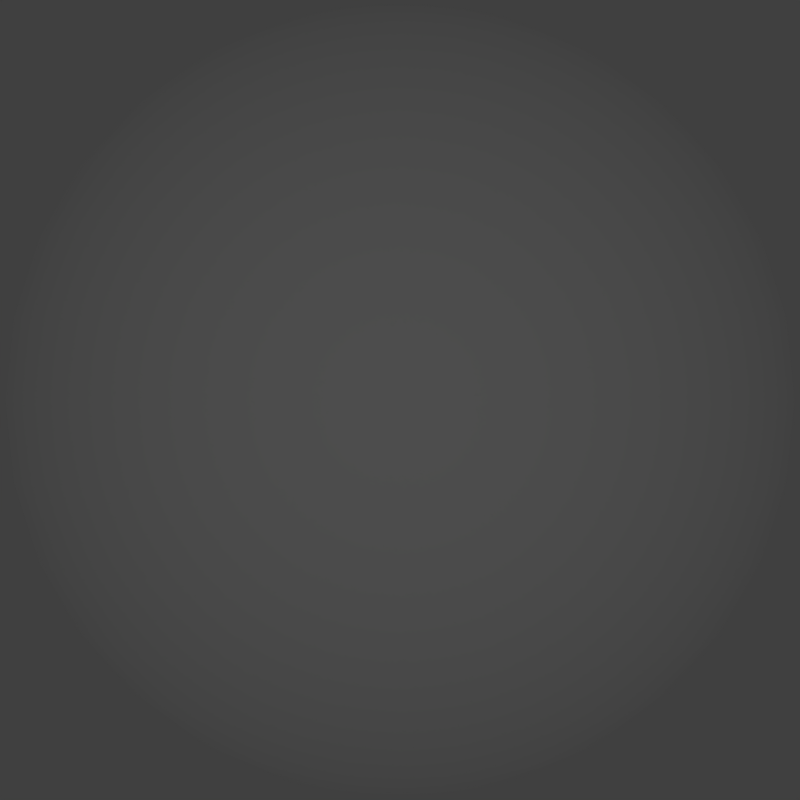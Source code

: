 # Source: SliderB.blend  (saved by Blender 2.70.0; exported with 4.5.12 LTS)
import bpy
from mathutils import Matrix  # noqa: F401  (used for matrix-valued properties, if any)

bpy.ops.wm.read_factory_settings(use_empty=True)
scene = bpy.context.scene
scene.name = 'Scene'

# ---- collections
col_collection_1 = bpy.data.collections.new('Collection 1'); scene.collection.children.link(col_collection_1)

# ---- materials (node trees are filled in below, after node groups)
mat_material = bpy.data.materials.new('Material')
mat_material.alpha_threshold = 0.0
mat_material.use_transparent_shadow = False
mat_material.preview_render_type = 'FLAT'
mat_material.diffuse_color = (1.0, 1.0, 1.0, 1.0)
mat_material.specular_color = (1.0, 0.9481, 0.7926)
mat_material.roughness = 0.5
mat_material.specular_intensity = 0.0

# ---- material node trees

# ---- world
world_world = bpy.data.worlds.new('World'); scene.world = world_world
world_world.color = (0.05088, 0.05088, 0.05088)
world_world.use_sun_shadow = False
world_world.sun_shadow_jitter_overblur = 0.0
world_world.cycles.sampling_method = 'MANUAL'
world_world.cycles.sample_map_resolution = 256

# ---- cameras
cam_camera = bpy.data.cameras.new('Camera')
cam_camera.clip_end = 100.0
cam_camera.lens = 52.81
cam_camera.sensor_width = 32.0
cam_camera.sensor_height = 18.0
cam_camera.ortho_scale = 10.0
cam_camera.dof.focus_distance = 0.0
cam_camera.dof.aperture_fstop = 128.0

# ---- lights
light_lamp_001 = bpy.data.lights.new('Lamp.001', 'POINT')
light_lamp_001.transmission_factor = 0.0
light_lamp_001.cutoff_distance = 30.0
light_lamp_001.use_shadow = False
light_lamp_001.energy = 100.0
light_lamp_001.shadow_buffer_clip_start = 1.001
light_lamp_001.shadow_soft_size = 0.1
light_lamp_001.shadow_maximum_resolution = 0.006
light_lamp_001.use_absolute_resolution = True
light_lamp_001.cycles.use_multiple_importance_sampling = False

# ---- meshes
me_sphere = bpy.data.meshes.new('Sphere')
me_sphere.from_pydata([(-0.1951, 0.0, 0.9808), (-0.3827, 0.0, 0.9239), (-0.5556, 0.0, 0.8315), (-0.7071, 0.0, 0.7071), (-0.8315, 0.0, 0.5556), (-0.9239, 0.0, 0.3827), (-0.9808, 0.0, 0.1951), (-1.0, 0.0, 7.55e-08), (-0.9808, 0.0, -0.1951), (-0.9239, 0.0, -0.3827), (-0.8315, 0.0, -0.5556), (-0.7071, 0.0, -0.7071), (-0.5556, 0.0, -0.8315), (-0.3827, 0.0, -0.9239), (-0.1951, 0.0, -0.9808), (-0.1913, 0.03806, 0.9808), (-0.3753, 0.07466, 0.9239), (-0.5449, 0.1084, 0.8315), (-0.6935, 0.1379, 0.7071), (-0.8155, 0.1622, 0.5556), (-0.9061, 0.1802, 0.3827), (-0.9619, 0.1913, 0.1951), (-0.9808, 0.1951, 1.192e-07), (-0.9619, 0.1913, -0.1951), (-0.9061, 0.1802, -0.3827), (-0.8155, 0.1622, -0.5556), (-0.6935, 0.1379, -0.7071), (-0.5449, 0.1084, -0.8315), (-0.3753, 0.07466, -0.9239), (-0.1913, 0.03806, -0.9808), (-0.1802, 0.07466, 0.9808), (-0.3536, 0.1464, 0.9239), (-0.5133, 0.2126, 0.8315), (-0.6533, 0.2706, 0.7071), (-0.7682, 0.3182, 0.5556), (-0.8536, 0.3536, 0.3827), (-0.9061, 0.3753, 0.1951), (-0.9239, 0.3827, 1.192e-07), (-0.9061, 0.3753, -0.1951), (-0.8536, 0.3536, -0.3827), (-0.7682, 0.3182, -0.5556), (-0.6533, 0.2706, -0.7071), (-0.5133, 0.2126, -0.8315), (-0.3536, 0.1464, -0.9239), (-0.1802, 0.07466, -0.9808), (-0.1622, 0.1084, 0.9808), (-0.3182, 0.2126, 0.9239), (-0.4619, 0.3087, 0.8315), (-0.5879, 0.3928, 0.7071), (-0.6913, 0.4619, 0.5556), (-0.7682, 0.5133, 0.3827), (-0.8155, 0.5449, 0.1951), (-0.8315, 0.5556, 1.192e-07), (-0.8155, 0.5449, -0.1951), (-0.7682, 0.5133, -0.3827), (-0.6913, 0.4619, -0.5556), (-0.5879, 0.3928, -0.7071), (-0.4619, 0.3087, -0.8315), (-0.3182, 0.2126, -0.9239), (-0.1622, 0.1084, -0.9808), (-0.1379, 0.1379, 0.9808), (-0.2706, 0.2706, 0.9239), (-0.3928, 0.3928, 0.8315), (-0.5, 0.5, 0.7071), (-0.5879, 0.5879, 0.5556), (-0.6533, 0.6533, 0.3827), (-0.6935, 0.6935, 0.1951), (-0.7071, 0.7071, 1.192e-07), (-0.6935, 0.6935, -0.1951), (-0.6533, 0.6533, -0.3827), (-0.5879, 0.5879, -0.5556), (-0.5, 0.5, -0.7071), (-0.3928, 0.3928, -0.8315), (-0.2706, 0.2706, -0.9239), (-0.1379, 0.1379, -0.9808), (-0.1084, 0.1622, 0.9808), (-0.2126, 0.3182, 0.9239), (-0.3087, 0.4619, 0.8315), (-0.3928, 0.5879, 0.7071), (-0.4619, 0.6913, 0.5556), (-0.5133, 0.7682, 0.3827), (-0.5449, 0.8155, 0.1951), (-0.5556, 0.8315, 1.192e-07), (-0.5449, 0.8155, -0.1951), (-0.5133, 0.7682, -0.3827), (-0.4619, 0.6913, -0.5556), (-0.3928, 0.5879, -0.7071), (-0.3087, 0.4619, -0.8315), (-0.2126, 0.3182, -0.9239), (-0.1084, 0.1622, -0.9808), (-0.07466, 0.1802, 0.9808), (-0.1464, 0.3536, 0.9239), (-0.2126, 0.5133, 0.8315), (-0.2706, 0.6533, 0.7071), (-0.3182, 0.7682, 0.5556), (-0.3536, 0.8536, 0.3827), (-0.3753, 0.9061, 0.1951), (-0.3827, 0.9239, 1.192e-07), (-0.3753, 0.9061, -0.1951), (-0.3536, 0.8536, -0.3827), (-0.3182, 0.7682, -0.5556), (-0.2706, 0.6533, -0.7071), (-0.2126, 0.5133, -0.8315), (-0.1464, 0.3536, -0.9239), (-0.07466, 0.1802, -0.9808), (-0.03806, 0.1913, 0.9808), (-0.07466, 0.3753, 0.9239), (-0.1084, 0.5449, 0.8315), (-0.1379, 0.6935, 0.7071), (-0.1622, 0.8155, 0.5556), (-0.1802, 0.9061, 0.3827), (-0.1913, 0.9619, 0.1951), (-0.1951, 0.9808, 1.192e-07), (-0.1913, 0.9619, -0.1951), (-0.1802, 0.9061, -0.3827), (-0.1622, 0.8155, -0.5556), (-0.1379, 0.6935, -0.7071), (-0.1084, 0.5449, -0.8315), (-0.07466, 0.3753, -0.9239), (-0.03806, 0.1913, -0.9808), (3.445e-07, 0.1951, 0.9808), (3.631e-07, 0.3827, 0.9239), (3.631e-07, 0.5556, 0.8315), (4.003e-07, 0.7071, 0.7071), (4.152e-07, 0.8315, 0.5556), (3.705e-07, 0.9239, 0.3827), (4.749e-07, 0.9808, 0.1951), (3.407e-07, 1.0, 1.192e-07), (4.749e-07, 0.9808, -0.1951), (3.407e-07, 0.9239, -0.3827), (4.152e-07, 0.8315, -0.5556), (4.003e-07, 0.7071, -0.7071), (3.929e-07, 0.5556, -0.8315), (3.556e-07, 0.3827, -0.9239), (3.147e-07, 0.1951, -0.9808), (0.03806, 0.1913, 0.9808), (0.07466, 0.3753, 0.9239), (0.1084, 0.5449, 0.8315), (0.138, 0.6935, 0.7071), (0.1622, 0.8155, 0.5556), (0.1802, 0.9061, 0.3827), (0.1913, 0.9619, 0.1951), (0.1951, 0.9808, 1.192e-07), (0.1913, 0.9619, -0.1951), (0.1802, 0.9061, -0.3827), (0.1622, 0.8155, -0.5556), (0.138, 0.6935, -0.7071), (0.1084, 0.5449, -0.8315), (0.07466, 0.3753, -0.9239), (0.03806, 0.1913, -0.9808), (0.07466, 0.1802, 0.9808), (0.1464, 0.3536, 0.9239), (0.2126, 0.5133, 0.8315), (0.2706, 0.6533, 0.7071), (0.3182, 0.7682, 0.5556), (0.3536, 0.8536, 0.3827), (0.3753, 0.9061, 0.1951), (0.3827, 0.9239, 1.192e-07), (0.3753, 0.9061, -0.1951), (0.3536, 0.8536, -0.3827), (0.3182, 0.7682, -0.5556), (0.2706, 0.6533, -0.7071), (0.2126, 0.5133, -0.8315), (0.1464, 0.3536, -0.9239), (0.07466, 0.1802, -0.9808), (0.1084, 0.1622, 0.9808), (0.2126, 0.3182, 0.9239), (0.3087, 0.4619, 0.8315), (0.3928, 0.5879, 0.7071), (0.4619, 0.6913, 0.5556), (0.5133, 0.7682, 0.3827), (0.5449, 0.8155, 0.1951), (0.5556, 0.8315, 1.192e-07), (0.5449, 0.8155, -0.1951), (0.5133, 0.7682, -0.3827), (0.4619, 0.6913, -0.5556), (0.3928, 0.5879, -0.7071), (0.3087, 0.4619, -0.8315), (0.2126, 0.3182, -0.9239), (0.1084, 0.1622, -0.9808), (0.138, 0.1379, 0.9808), (0.2706, 0.2706, 0.9239), (0.3928, 0.3928, 0.8315), (0.5, 0.5, 0.7071), (0.5879, 0.5879, 0.5556), (0.6533, 0.6533, 0.3827), (0.6935, 0.6935, 0.1951), (0.7071, 0.7071, 1.192e-07), (0.6935, 0.6935, -0.1951), (0.6533, 0.6533, -0.3827), (0.5879, 0.5879, -0.5556), (0.5, 0.5, -0.7071), (0.3928, 0.3928, -0.8315), (0.2706, 0.2706, -0.9239), (0.138, 0.1379, -0.9808), (0.1622, 0.1084, 0.9808), (0.3182, 0.2126, 0.9239), (0.4619, 0.3087, 0.8315), (0.5879, 0.3928, 0.7071), (0.6913, 0.4619, 0.5556), (0.7682, 0.5133, 0.3827), (0.8155, 0.5449, 0.1951), (0.8315, 0.5556, 1.192e-07), (0.8155, 0.5449, -0.1951), (0.7682, 0.5133, -0.3827), (0.6913, 0.4619, -0.5556), (0.5879, 0.3928, -0.7071), (0.4619, 0.3087, -0.8315), (0.3182, 0.2126, -0.9239), (0.1622, 0.1084, -0.9808), (0.1802, 0.07466, 0.9808), (0.3536, 0.1464, 0.9239), (0.5133, 0.2126, 0.8315), (0.6533, 0.2706, 0.7071), (0.7682, 0.3182, 0.5556), (0.8536, 0.3536, 0.3827), (0.9061, 0.3753, 0.1951), (0.9239, 0.3827, 1.192e-07), (0.9061, 0.3753, -0.1951), (0.8536, 0.3536, -0.3827), (0.7682, 0.3182, -0.5556), (0.6533, 0.2706, -0.7071), (0.5133, 0.2126, -0.8315), (0.3536, 0.1464, -0.9239), (0.1802, 0.07466, -0.9808), (0.1913, 0.03806, 0.9808), (0.3753, 0.07466, 0.9239), (0.5449, 0.1084, 0.8315), (0.6935, 0.1379, 0.7071), (0.8155, 0.1622, 0.5556), (0.9061, 0.1802, 0.3827), (0.9619, 0.1913, 0.1951), (0.9808, 0.1951, 1.192e-07), (0.9619, 0.1913, -0.1951), (0.9061, 0.1802, -0.3827), (0.8155, 0.1622, -0.5556), (0.6935, 0.1379, -0.7071), (0.5449, 0.1084, -0.8315), (0.3753, 0.07466, -0.9239), (0.1913, 0.03806, -0.9808), (0.1951, -3.353e-08, 0.9808), (0.3827, -5.215e-08, 0.9239), (0.5556, -6.706e-08, 0.8315), (0.7071, -5.96e-08, 0.7071), (0.8315, -1.043e-07, 0.5556), (0.9239, -1.49e-07, 0.3827), (0.9808, -1.49e-07, 0.1951), (1.0, -1.043e-07, 1.192e-07), (0.9808, -1.49e-07, -0.1951), (0.9239, -4.47e-08, -0.3827), (0.8315, -1.043e-07, -0.5556), (0.7071, -5.96e-08, -0.7071), (0.5556, -9.686e-08, -0.8315), (0.3827, -2.235e-08, -0.9239), (0.1951, 0.0, -0.9808), (0.1913, -0.03806, 0.9808), (0.3753, -0.07466, 0.9239), (0.5449, -0.1084, 0.8315), (0.6935, -0.1379, 0.7071), (0.8155, -0.1622, 0.5556), (0.9061, -0.1802, 0.3827), (0.9619, -0.1913, 0.1951), (0.9808, -0.1951, 1.192e-07), (0.9619, -0.1913, -0.1951), (0.9061, -0.1802, -0.3827), (0.8155, -0.1622, -0.5556), (0.6935, -0.1379, -0.7071), (0.5449, -0.1084, -0.8315), (0.3753, -0.07466, -0.9239), (0.1913, -0.03806, -0.9808), (0.1802, -0.07466, 0.9808), (0.3536, -0.1464, 0.9239), (0.5133, -0.2126, 0.8315), (0.6533, -0.2706, 0.7071), (0.7682, -0.3182, 0.5556), (0.8536, -0.3536, 0.3827), (0.9061, -0.3753, 0.1951), (0.9239, -0.3827, 1.192e-07), (0.9061, -0.3753, -0.1951), (0.8536, -0.3536, -0.3827), (0.7682, -0.3182, -0.5556), (0.6533, -0.2706, -0.7071), (0.5133, -0.2126, -0.8315), (0.3536, -0.1464, -0.9239), (0.1802, -0.07466, -0.9808), (0.1622, -0.1084, 0.9808), (0.3182, -0.2126, 0.9239), (0.4619, -0.3087, 0.8315), (0.5879, -0.3928, 0.7071), (0.6913, -0.4619, 0.5556), (0.7682, -0.5133, 0.3827), (0.8155, -0.5449, 0.1951), (0.8315, -0.5556, 1.192e-07), (0.8155, -0.5449, -0.1951), (0.7682, -0.5133, -0.3827), (0.6913, -0.4619, -0.5556), (0.5879, -0.3928, -0.7071), (0.4619, -0.3087, -0.8315), (0.3182, -0.2126, -0.9239), (0.1622, -0.1084, -0.9808), (0.138, -0.1379, 0.9808), (0.2706, -0.2706, 0.9239), (0.3928, -0.3928, 0.8315), (0.5, -0.5, 0.7071), (0.5879, -0.5879, 0.5556), (0.6533, -0.6533, 0.3827), (0.6935, -0.6935, 0.1951), (0.7071, -0.7071, 1.192e-07), (0.6935, -0.6935, -0.1951), (0.6533, -0.6533, -0.3827), (0.5879, -0.5879, -0.5556), (0.5, -0.5, -0.7071), (0.3928, -0.3928, -0.8315), (0.2706, -0.2706, -0.9239), (0.1379, -0.1379, -0.9808), (0.1084, -0.1622, 0.9808), (0.2126, -0.3182, 0.9239), (0.3087, -0.4619, 0.8315), (0.3928, -0.5879, 0.7071), (0.4619, -0.6913, 0.5556), (0.5133, -0.7682, 0.3827), (0.5449, -0.8155, 0.1951), (0.5556, -0.8315, 1.192e-07), (0.5449, -0.8155, -0.1951), (0.5133, -0.7682, -0.3827), (0.4619, -0.6913, -0.5556), (0.3928, -0.5879, -0.7071), (0.3087, -0.4619, -0.8315), (0.2126, -0.3182, -0.9239), (0.1084, -0.1622, -0.9808), (3.258e-07, 0.0, -1.0), (0.07466, -0.1802, 0.9808), (0.1464, -0.3536, 0.9239), (0.2126, -0.5133, 0.8315), (0.2706, -0.6533, 0.7071), (0.3182, -0.7682, 0.5556), (0.3536, -0.8536, 0.3827), (0.3753, -0.9061, 0.1951), (0.3827, -0.9239, 1.192e-07), (0.3753, -0.9061, -0.1951), (0.3536, -0.8536, -0.3827), (0.3182, -0.7682, -0.5556), (0.2706, -0.6533, -0.7071), (0.2126, -0.5133, -0.8315), (0.1464, -0.3536, -0.9239), (0.07466, -0.1802, -0.9808), (0.03806, -0.1913, 0.9808), (0.07466, -0.3753, 0.9239), (0.1084, -0.5449, 0.8315), (0.1379, -0.6935, 0.7071), (0.1622, -0.8155, 0.5556), (0.1802, -0.9061, 0.3827), (0.1913, -0.9619, 0.1951), (0.1951, -0.9808, 1.192e-07), (0.1913, -0.9619, -0.1951), (0.1802, -0.9061, -0.3827), (0.1622, -0.8155, -0.5556), (0.1379, -0.6935, -0.7071), (0.1084, -0.5449, -0.8315), (0.07466, -0.3753, -0.9239), (0.03806, -0.1913, -0.9808), (2.774e-07, -0.1951, 0.9808), (2.513e-07, -0.3827, 0.9239), (2.29e-07, -0.5556, 0.8315), (2.215e-07, -0.7071, 0.7071), (2.215e-07, -0.8315, 0.5556), (1.47e-07, -0.9239, 0.3827), (1.023e-07, -0.9808, 0.1951), (1.619e-07, -1.0, 1.192e-07), (1.023e-07, -0.9808, -0.1951), (1.768e-07, -0.9239, -0.3827), (2.215e-07, -0.8315, -0.5556), (2.215e-07, -0.7071, -0.7071), (2.141e-07, -0.5556, -0.8315), (3.109e-07, -0.3827, -0.9239), (3.147e-07, -0.1951, -0.9808), (-0.03806, -0.1913, 0.9808), (-0.07466, -0.3753, 0.9239), (-0.1084, -0.5449, 0.8315), (-0.1379, -0.6935, 0.7071), (-0.1622, -0.8155, 0.5556), (-0.1802, -0.9061, 0.3827), (-0.1913, -0.9619, 0.1951), (-0.1951, -0.9808, 1.192e-07), (-0.1913, -0.9619, -0.1951), (-0.1802, -0.9061, -0.3827), (-0.1622, -0.8155, -0.5556), (-0.1379, -0.6935, -0.7071), (-0.1084, -0.5449, -0.8315), (-0.07466, -0.3753, -0.9239), (-0.03806, -0.1913, -0.9808), (-0.07466, -0.1802, 0.9808), (-0.1464, -0.3536, 0.9239), (-0.2126, -0.5133, 0.8315), (-0.2706, -0.6533, 0.7071), (-0.3182, -0.7682, 0.5556), (-0.3536, -0.8536, 0.3827), (-0.3753, -0.9061, 0.1951), (-0.3827, -0.9239, 1.192e-07), (-0.3753, -0.9061, -0.1951), (-0.3536, -0.8536, -0.3827), (-0.3182, -0.7682, -0.5556), (-0.2706, -0.6533, -0.7071), (-0.2126, -0.5133, -0.8315), (-0.1464, -0.3536, -0.9239), (-0.07466, -0.1802, -0.9808), (-0.1084, -0.1622, 0.9808), (-0.2126, -0.3182, 0.9239), (-0.3087, -0.4619, 0.8315), (-0.3928, -0.5879, 0.7071), (-0.4619, -0.6913, 0.5556), (-0.5133, -0.7682, 0.3827), (-0.5449, -0.8155, 0.1951), (-0.5556, -0.8315, 1.192e-07), (-0.5449, -0.8155, -0.1951), (-0.5133, -0.7682, -0.3827), (-0.4619, -0.6913, -0.5556), (-0.3928, -0.5879, -0.7071), (-0.3087, -0.4619, -0.8315), (-0.2126, -0.3182, -0.9239), (-0.1084, -0.1622, -0.9808), (-0.1379, -0.1379, 0.9808), (-0.2706, -0.2706, 0.9239), (-0.3928, -0.3928, 0.8315), (-0.5, -0.5, 0.7071), (-0.5879, -0.5879, 0.5556), (-0.6533, -0.6533, 0.3827), (-0.6935, -0.6935, 0.1951), (-0.7071, -0.7071, 1.192e-07), (-0.6935, -0.6935, -0.1951), (-0.6533, -0.6533, -0.3827), (-0.5879, -0.5879, -0.5556), (-0.5, -0.5, -0.7071), (-0.3928, -0.3928, -0.8315), (-0.2706, -0.2706, -0.9239), (-0.1379, -0.1379, -0.9808), (5.491e-08, -1.81e-07, 1.0), (-0.1622, -0.1084, 0.9808), (-0.3182, -0.2126, 0.9239), (-0.4619, -0.3087, 0.8315), (-0.5879, -0.3928, 0.7071), (-0.6913, -0.4619, 0.5556), (-0.7682, -0.5133, 0.3827), (-0.8155, -0.5449, 0.1951), (-0.8315, -0.5556, 1.192e-07), (-0.8155, -0.5449, -0.1951), (-0.7682, -0.5133, -0.3827), (-0.6913, -0.4619, -0.5556), (-0.5879, -0.3928, -0.7071), (-0.4619, -0.3087, -0.8315), (-0.3182, -0.2126, -0.9239), (-0.1622, -0.1084, -0.9808), (-0.1802, -0.07466, 0.9808), (-0.3536, -0.1464, 0.9239), (-0.5133, -0.2126, 0.8315), (-0.6533, -0.2706, 0.7071), (-0.7682, -0.3182, 0.5556), (-0.8536, -0.3536, 0.3827), (-0.9061, -0.3753, 0.1951), (-0.9239, -0.3827, 1.192e-07), (-0.9061, -0.3753, -0.1951), (-0.8536, -0.3536, -0.3827), (-0.7682, -0.3182, -0.5556), (-0.6533, -0.2706, -0.7071), (-0.5133, -0.2126, -0.8315), (-0.3536, -0.1464, -0.9239), (-0.1802, -0.07466, -0.9808), (-0.1913, -0.03806, 0.9808), (-0.3753, -0.07466, 0.9239), (-0.5449, -0.1084, 0.8315), (-0.6935, -0.1379, 0.7071), (-0.8155, -0.1622, 0.5556), (-0.9061, -0.1802, 0.3827), (-0.9619, -0.1913, 0.1951), (-0.9808, -0.1951, 1.192e-07), (-0.9619, -0.1913, -0.1951), (-0.9061, -0.1802, -0.3827), (-0.8155, -0.1622, -0.5556), (-0.6935, -0.1379, -0.7071), (-0.5449, -0.1084, -0.8315), (-0.3753, -0.07466, -0.9239), (-0.1913, -0.03806, -0.9808)], [], [(9, 8, 23, 24), (3, 2, 17, 18), (10, 9, 24, 25), (4, 3, 18, 19), (11, 10, 25, 26), (5, 4, 19, 20), (12, 11, 26, 27), (6, 5, 20, 21), (13, 12, 27, 28), (7, 6, 21, 22), (1, 0, 15, 16), (14, 13, 28, 29), (8, 7, 22, 23), (2, 1, 16, 17), (27, 26, 41, 42), (21, 20, 35, 36), (28, 27, 42, 43), (22, 21, 36, 37), (16, 15, 30, 31), (29, 28, 43, 44), (23, 22, 37, 38), (17, 16, 31, 32), (24, 23, 38, 39), (18, 17, 32, 33), (25, 24, 39, 40), (19, 18, 33, 34), (26, 25, 40, 41), (20, 19, 34, 35), (33, 32, 47, 48), (40, 39, 54, 55), (34, 33, 48, 49), (41, 40, 55, 56), (35, 34, 49, 50), (42, 41, 56, 57), (36, 35, 50, 51), (43, 42, 57, 58), (37, 36, 51, 52), (31, 30, 45, 46), (44, 43, 58, 59), (38, 37, 52, 53), (32, 31, 46, 47), (39, 38, 53, 54), (52, 51, 66, 67), (46, 45, 60, 61), (59, 58, 73, 74), (53, 52, 67, 68), (47, 46, 61, 62), (54, 53, 68, 69), (48, 47, 62, 63), (55, 54, 69, 70), (49, 48, 63, 64), (56, 55, 70, 71), (50, 49, 64, 65), (57, 56, 71, 72), (51, 50, 65, 66), (58, 57, 72, 73), (71, 70, 85, 86), (65, 64, 79, 80), (72, 71, 86, 87), (66, 65, 80, 81), (73, 72, 87, 88), (67, 66, 81, 82), (61, 60, 75, 76), (74, 73, 88, 89), (68, 67, 82, 83), (62, 61, 76, 77), (69, 68, 83, 84), (63, 62, 77, 78), (70, 69, 84, 85), (64, 63, 78, 79), (84, 83, 98, 99), (78, 77, 92, 93), (85, 84, 99, 100), (79, 78, 93, 94), (86, 85, 100, 101), (80, 79, 94, 95), (87, 86, 101, 102), (81, 80, 95, 96), (88, 87, 102, 103), (82, 81, 96, 97), (76, 75, 90, 91), (89, 88, 103, 104), (83, 82, 97, 98), (77, 76, 91, 92), (103, 102, 117, 118), (97, 96, 111, 112), (91, 90, 105, 106), (104, 103, 118, 119), (98, 97, 112, 113), (92, 91, 106, 107), (99, 98, 113, 114), (93, 92, 107, 108), (100, 99, 114, 115), (94, 93, 108, 109), (101, 100, 115, 116), (95, 94, 109, 110), (102, 101, 116, 117), (96, 95, 110, 111), (116, 115, 130, 131), (110, 109, 124, 125), (117, 116, 131, 132), (111, 110, 125, 126), (118, 117, 132, 133), (112, 111, 126, 127), (106, 105, 120, 121), (119, 118, 133, 134), (113, 112, 127, 128), (107, 106, 121, 122), (114, 113, 128, 129), (108, 107, 122, 123), (115, 114, 129, 130), (109, 108, 123, 124), (129, 128, 143, 144), (123, 122, 137, 138), (130, 129, 144, 145), (124, 123, 138, 139), (131, 130, 145, 146), (125, 124, 139, 140), (132, 131, 146, 147), (126, 125, 140, 141), (133, 132, 147, 148), (127, 126, 141, 142), (121, 120, 135, 136), (134, 133, 148, 149), (128, 127, 142, 143), (122, 121, 136, 137), (148, 147, 162, 163), (142, 141, 156, 157), (136, 135, 150, 151), (149, 148, 163, 164), (143, 142, 157, 158), (137, 136, 151, 152), (144, 143, 158, 159), (138, 137, 152, 153), (145, 144, 159, 160), (139, 138, 153, 154), (146, 145, 160, 161), (140, 139, 154, 155), (147, 146, 161, 162), (141, 140, 155, 156), (161, 160, 175, 176), (155, 154, 169, 170), (162, 161, 176, 177), (156, 155, 170, 171), (163, 162, 177, 178), (157, 156, 171, 172), (151, 150, 165, 166), (164, 163, 178, 179), (158, 157, 172, 173), (152, 151, 166, 167), (159, 158, 173, 174), (153, 152, 167, 168), (160, 159, 174, 175), (154, 153, 168, 169), (167, 166, 181, 182), (174, 173, 188, 189), (168, 167, 182, 183), (175, 174, 189, 190), (169, 168, 183, 184), (176, 175, 190, 191), (170, 169, 184, 185), (177, 176, 191, 192), (171, 170, 185, 186), (178, 177, 192, 193), (172, 171, 186, 187), (166, 165, 180, 181), (179, 178, 193, 194), (173, 172, 187, 188), (186, 185, 200, 201), (193, 192, 207, 208), (187, 186, 201, 202), (181, 180, 195, 196), (194, 193, 208, 209), (188, 187, 202, 203), (182, 181, 196, 197), (189, 188, 203, 204), (183, 182, 197, 198), (190, 189, 204, 205), (184, 183, 198, 199), (191, 190, 205, 206), (185, 184, 199, 200), (192, 191, 206, 207), (205, 204, 219, 220), (199, 198, 213, 214), (206, 205, 220, 221), (200, 199, 214, 215), (207, 206, 221, 222), (201, 200, 215, 216), (208, 207, 222, 223), (202, 201, 216, 217), (196, 195, 210, 211), (209, 208, 223, 224), (203, 202, 217, 218), (197, 196, 211, 212), (204, 203, 218, 219), (198, 197, 212, 213), (224, 223, 238, 239), (218, 217, 232, 233), (212, 211, 226, 227), (219, 218, 233, 234), (213, 212, 227, 228), (220, 219, 234, 235), (214, 213, 228, 229), (221, 220, 235, 236), (215, 214, 229, 230), (222, 221, 236, 237), (216, 215, 230, 231), (223, 222, 237, 238), (217, 216, 231, 232), (211, 210, 225, 226), (237, 236, 251, 252), (231, 230, 245, 246), (238, 237, 252, 253), (232, 231, 246, 247), (226, 225, 240, 241), (239, 238, 253, 254), (233, 232, 247, 248), (227, 226, 241, 242), (234, 233, 248, 249), (228, 227, 242, 243), (235, 234, 249, 250), (229, 228, 243, 244), (236, 235, 250, 251), (230, 229, 244, 245), (250, 249, 264, 265), (244, 243, 258, 259), (251, 250, 265, 266), (245, 244, 259, 260), (252, 251, 266, 267), (246, 245, 260, 261), (253, 252, 267, 268), (247, 246, 261, 262), (241, 240, 255, 256), (254, 253, 268, 269), (248, 247, 262, 263), (242, 241, 256, 257), (249, 248, 263, 264), (243, 242, 257, 258), (269, 268, 283, 284), (263, 262, 277, 278), (257, 256, 271, 272), (264, 263, 278, 279), (258, 257, 272, 273), (265, 264, 279, 280), (259, 258, 273, 274), (266, 265, 280, 281), (260, 259, 274, 275), (267, 266, 281, 282), (261, 260, 275, 276), (268, 267, 282, 283), (262, 261, 276, 277), (256, 255, 270, 271), (282, 281, 296, 297), (276, 275, 290, 291), (283, 282, 297, 298), (277, 276, 291, 292), (271, 270, 285, 286), (284, 283, 298, 299), (278, 277, 292, 293), (272, 271, 286, 287), (279, 278, 293, 294), (273, 272, 287, 288), (280, 279, 294, 295), (274, 273, 288, 289), (281, 280, 295, 296), (275, 274, 289, 290), (295, 294, 309, 310), (289, 288, 303, 304), (296, 295, 310, 311), (290, 289, 304, 305), (297, 296, 311, 312), (291, 290, 305, 306), (298, 297, 312, 313), (292, 291, 306, 307), (286, 285, 300, 301), (299, 298, 313, 314), (293, 292, 307, 308), (287, 286, 301, 302), (294, 293, 308, 309), (288, 287, 302, 303), (301, 300, 315, 316), (314, 313, 328, 329), (308, 307, 322, 323), (302, 301, 316, 317), (309, 308, 323, 324), (303, 302, 317, 318), (310, 309, 324, 325), (304, 303, 318, 319), (311, 310, 325, 326), (305, 304, 319, 320), (312, 311, 326, 327), (306, 305, 320, 321), (313, 312, 327, 328), (307, 306, 321, 322), (320, 319, 335, 336), (327, 326, 342, 343), (321, 320, 336, 337), (328, 327, 343, 344), (322, 321, 337, 338), (316, 315, 331, 332), (329, 328, 344, 345), (323, 322, 338, 339), (317, 316, 332, 333), (324, 323, 339, 340), (318, 317, 333, 334), (325, 324, 340, 341), (319, 318, 334, 335), (326, 325, 341, 342), (340, 339, 354, 355), (334, 333, 348, 349), (341, 340, 355, 356), (335, 334, 349, 350), (342, 341, 356, 357), (336, 335, 350, 351), (343, 342, 357, 358), (337, 336, 351, 352), (344, 343, 358, 359), (338, 337, 352, 353), (332, 331, 346, 347), (345, 344, 359, 360), (339, 338, 353, 354), (333, 332, 347, 348), (359, 358, 373, 374), (353, 352, 367, 368), (347, 346, 361, 362), (360, 359, 374, 375), (354, 353, 368, 369), (348, 347, 362, 363), (355, 354, 369, 370), (349, 348, 363, 364), (356, 355, 370, 371), (350, 349, 364, 365), (357, 356, 371, 372), (351, 350, 365, 366), (358, 357, 372, 373), (352, 351, 366, 367), (372, 371, 386, 387), (366, 365, 380, 381), (373, 372, 387, 388), (367, 366, 381, 382), (374, 373, 388, 389), (368, 367, 382, 383), (362, 361, 376, 377), (375, 374, 389, 390), (369, 368, 383, 384), (363, 362, 377, 378), (370, 369, 384, 385), (364, 363, 378, 379), (371, 370, 385, 386), (365, 364, 379, 380), (385, 384, 399, 400), (379, 378, 393, 394), (386, 385, 400, 401), (380, 379, 394, 395), (387, 386, 401, 402), (381, 380, 395, 396), (388, 387, 402, 403), (382, 381, 396, 397), (389, 388, 403, 404), (383, 382, 397, 398), (377, 376, 391, 392), (390, 389, 404, 405), (384, 383, 398, 399), (378, 377, 392, 393), (404, 403, 418, 419), (398, 397, 412, 413), (392, 391, 406, 407), (405, 404, 419, 420), (399, 398, 413, 414), (393, 392, 407, 408), (400, 399, 414, 415), (394, 393, 408, 409), (401, 400, 415, 416), (395, 394, 409, 410), (402, 401, 416, 417), (396, 395, 410, 411), (403, 402, 417, 418), (397, 396, 411, 412), (417, 416, 431, 432), (411, 410, 425, 426), (418, 417, 432, 433), (412, 411, 426, 427), (419, 418, 433, 434), (413, 412, 427, 428), (407, 406, 421, 422), (420, 419, 434, 435), (414, 413, 428, 429), (408, 407, 422, 423), (415, 414, 429, 430), (409, 408, 423, 424), (416, 415, 430, 431), (410, 409, 424, 425), (430, 429, 445, 446), (424, 423, 439, 440), (431, 430, 446, 447), (425, 424, 440, 441), (432, 431, 447, 448), (426, 425, 441, 442), (433, 432, 448, 449), (427, 426, 442, 443), (434, 433, 449, 450), (428, 427, 443, 444), (422, 421, 437, 438), (435, 434, 450, 451), (429, 428, 444, 445), (423, 422, 438, 439), (450, 449, 464, 465), (444, 443, 458, 459), (438, 437, 452, 453), (451, 450, 465, 466), (445, 444, 459, 460), (439, 438, 453, 454), (446, 445, 460, 461), (440, 439, 454, 455), (447, 446, 461, 462), (441, 440, 455, 456), (448, 447, 462, 463), (442, 441, 456, 457), (449, 448, 463, 464), (443, 442, 457, 458), (456, 455, 470, 471), (463, 462, 477, 478), (457, 456, 471, 472), (464, 463, 478, 479), (458, 457, 472, 473), (465, 464, 479, 480), (459, 458, 473, 474), (453, 452, 467, 468), (466, 465, 480, 481), (460, 459, 474, 475), (454, 453, 468, 469), (461, 460, 475, 476), (455, 454, 469, 470), (462, 461, 476, 477), (330, 14, 29), (0, 436, 15), (15, 436, 30), (330, 29, 44), (30, 436, 45), (330, 44, 59), (330, 59, 74), (45, 436, 60), (60, 436, 75), (330, 74, 89), (330, 89, 104), (75, 436, 90), (330, 104, 119), (90, 436, 105), (105, 436, 120), (330, 119, 134), (330, 134, 149), (120, 436, 135), (330, 149, 164), (135, 436, 150), (150, 436, 165), (330, 164, 179), (330, 179, 194), (165, 436, 180), (180, 436, 195), (330, 194, 209), (195, 436, 210), (330, 209, 224), (330, 224, 239), (210, 436, 225), (225, 436, 240), (330, 239, 254), (240, 436, 255), (330, 254, 269), (330, 269, 284), (255, 436, 270), (270, 436, 285), (330, 284, 299), (285, 436, 300), (330, 299, 314), (330, 314, 329), (300, 436, 315), (315, 436, 331), (330, 329, 345), (331, 436, 346), (330, 345, 360), (330, 360, 375), (346, 436, 361), (361, 436, 376), (330, 375, 390), (330, 390, 405), (376, 436, 391), (330, 405, 420), (391, 436, 406), (406, 436, 421), (330, 420, 435), (330, 435, 451), (421, 436, 437), (437, 436, 452), (330, 451, 466), (452, 436, 467), (330, 466, 481), (475, 474, 7, 8), (469, 468, 1, 2), (330, 481, 14), (476, 475, 8, 9), (470, 469, 2, 3), (477, 476, 9, 10), (471, 470, 3, 4), (478, 477, 10, 11), (472, 471, 4, 5), (479, 478, 11, 12), (473, 472, 5, 6), (467, 436, 0), (480, 479, 12, 13), (474, 473, 6, 7), (468, 467, 0, 1), (481, 480, 13, 14)])
me_sphere.polygons.foreach_set('use_smooth', [True] * 512)
_uv = me_sphere.uv_layers.new(name='UVMap')
_uv.uv.foreach_set('vector', [0.962, 0.6074, 0.9843, 0.5449, 0.8688, 0.5391, 0.851, 0.5938, 0.8554, 0.2422, 0.7799, 0.1875, 0.7222, 0.2109, 0.7799, 0.2637, 0.9176, 0.6699, 0.962, 0.6074, 0.851, 0.5938, 0.8199, 0.6504, 0.9176, 0.3008, 0.8554, 0.2422, 0.7799, 0.2637, 0.8199, 0.3203, 0.8554, 0.7285, 0.9176, 0.6699, 0.8199, 0.6504, 0.7799, 0.7051, 0.962, 0.3613, 0.9176, 0.3008, 0.8199, 0.3203, 0.851, 0.375, 0.7799, 0.7832, 0.8554, 0.7285, 0.7799, 0.7051, 0.7222, 0.7598, 0.9843, 0.4258, 0.962, 0.3613, 0.851, 0.375, 0.8688, 0.4316, 0.6911, 0.832, 0.7799, 0.7832, 0.7222, 0.7598, 0.6555, 0.8125, 0.9887, 0.4863, 0.9843, 0.4258, 0.8688, 0.4316, 0.8732, 0.4863, 0.6911, 0.1367, 0.5978, 0.0918, 0.5756, 0.1016, 0.6555, 0.1562, 0.5978, 0.8789, 0.6911, 0.832, 0.6555, 0.8125, 0.5756, 0.8672, 0.9843, 0.5449, 0.9887, 0.4863, 0.8732, 0.4863, 0.8688, 0.5391, 0.7799, 0.1875, 0.6911, 0.1367, 0.6555, 0.1562, 0.7222, 0.2109, 0.7222, 0.7598, 0.7799, 0.7051, 0.6911, 0.6895, 0.6555, 0.7441, 0.8688, 0.4316, 0.851, 0.375, 0.7355, 0.3848, 0.7488, 0.4355, 0.6555, 0.8125, 0.7222, 0.7598, 0.6555, 0.7441, 0.6067, 0.7988, 0.8732, 0.4863, 0.8688, 0.4316, 0.7488, 0.4355, 0.7488, 0.4863, 0.6555, 0.1562, 0.5756, 0.1016, 0.5534, 0.1113, 0.6067, 0.1699, 0.5756, 0.8672, 0.6555, 0.8125, 0.6067, 0.7988, 0.5534, 0.8594, 0.8688, 0.5391, 0.8732, 0.4863, 0.7488, 0.4863, 0.7488, 0.5352, 0.7222, 0.2109, 0.6555, 0.1562, 0.6067, 0.1699, 0.6555, 0.2266, 0.851, 0.5938, 0.8688, 0.5391, 0.7488, 0.5352, 0.7355, 0.5859, 0.7799, 0.2637, 0.7222, 0.2109, 0.6555, 0.2266, 0.6911, 0.2793, 0.8199, 0.6504, 0.851, 0.5938, 0.7355, 0.5859, 0.7177, 0.6367, 0.8199, 0.3203, 0.7799, 0.2637, 0.6911, 0.2793, 0.7177, 0.332, 0.7799, 0.7051, 0.8199, 0.6504, 0.7177, 0.6367, 0.6911, 0.6895, 0.851, 0.375, 0.8199, 0.3203, 0.7177, 0.332, 0.7355, 0.3848, 0.6911, 0.2793, 0.6555, 0.2266, 0.58, 0.2363, 0.5978, 0.2891, 0.7177, 0.6367, 0.7355, 0.5859, 0.62, 0.5801, 0.6111, 0.6289, 0.7177, 0.332, 0.6911, 0.2793, 0.5978, 0.2891, 0.6111, 0.3398, 0.6911, 0.6895, 0.7177, 0.6367, 0.6111, 0.6289, 0.5978, 0.6797, 0.7355, 0.3848, 0.7177, 0.332, 0.6111, 0.3398, 0.62, 0.3887, 0.6555, 0.7441, 0.6911, 0.6895, 0.5978, 0.6797, 0.58, 0.7344, 0.7488, 0.4355, 0.7355, 0.3848, 0.62, 0.3887, 0.6244, 0.4375, 0.6067, 0.7988, 0.6555, 0.7441, 0.58, 0.7344, 0.5578, 0.791, 0.7488, 0.4863, 0.7488, 0.4355, 0.6244, 0.4375, 0.6244, 0.4863, 0.6067, 0.1699, 0.5534, 0.1113, 0.5267, 0.1152, 0.5578, 0.1797, 0.5534, 0.8594, 0.6067, 0.7988, 0.5578, 0.791, 0.5267, 0.8535, 0.7488, 0.5352, 0.7488, 0.4863, 0.6244, 0.4863, 0.6244, 0.5312, 0.6555, 0.2266, 0.6067, 0.1699, 0.5578, 0.1797, 0.58, 0.2363, 0.7355, 0.5859, 0.7488, 0.5352, 0.6244, 0.5312, 0.62, 0.5801, 0.6244, 0.4863, 0.6244, 0.4375, 0.5001, 0.4375, 0.5001, 0.4863, 0.5578, 0.1797, 0.5267, 0.1152, 0.5001, 0.1172, 0.5001, 0.1816, 0.5267, 0.8535, 0.5578, 0.791, 0.5001, 0.7871, 0.5001, 0.8516, 0.6244, 0.5312, 0.6244, 0.4863, 0.5001, 0.4863, 0.5001, 0.5312, 0.58, 0.2363, 0.5578, 0.1797, 0.5001, 0.1816, 0.5001, 0.2383, 0.62, 0.5801, 0.6244, 0.5312, 0.5001, 0.5312, 0.5001, 0.5781, 0.5978, 0.2891, 0.58, 0.2363, 0.5001, 0.2383, 0.5001, 0.291, 0.6111, 0.6289, 0.62, 0.5801, 0.5001, 0.5781, 0.5001, 0.627, 0.6111, 0.3398, 0.5978, 0.2891, 0.5001, 0.291, 0.5001, 0.3418, 0.5978, 0.6797, 0.6111, 0.6289, 0.5001, 0.627, 0.5001, 0.6777, 0.62, 0.3887, 0.6111, 0.3398, 0.5001, 0.3418, 0.5001, 0.3906, 0.58, 0.7344, 0.5978, 0.6797, 0.5001, 0.6777, 0.5001, 0.7305, 0.6244, 0.4375, 0.62, 0.3887, 0.5001, 0.3906, 0.5001, 0.4375, 0.5578, 0.791, 0.58, 0.7344, 0.5001, 0.7305, 0.5001, 0.7871, 0.5001, 0.6777, 0.5001, 0.627, 0.3934, 0.6309, 0.4068, 0.6797, 0.5001, 0.3906, 0.5001, 0.3418, 0.3801, 0.3398, 0.3712, 0.3887, 0.5001, 0.7305, 0.5001, 0.6777, 0.4068, 0.6797, 0.4245, 0.7324, 0.5001, 0.4375, 0.5001, 0.3906, 0.3712, 0.3887, 0.369, 0.4375, 0.5001, 0.7871, 0.5001, 0.7305, 0.4245, 0.7324, 0.4467, 0.791, 0.5001, 0.4863, 0.5001, 0.4375, 0.369, 0.4375, 0.369, 0.4863, 0.5001, 0.1816, 0.5001, 0.1172, 0.469, 0.1152, 0.4379, 0.1797, 0.5001, 0.8516, 0.5001, 0.7871, 0.4467, 0.791, 0.469, 0.8535, 0.5001, 0.5312, 0.5001, 0.4863, 0.369, 0.4863, 0.369, 0.5332, 0.5001, 0.2383, 0.5001, 0.1816, 0.4379, 0.1797, 0.4112, 0.2363, 0.5001, 0.5781, 0.5001, 0.5312, 0.369, 0.5332, 0.3801, 0.5801, 0.5001, 0.291, 0.5001, 0.2383, 0.4112, 0.2363, 0.3934, 0.2891, 0.5001, 0.627, 0.5001, 0.5781, 0.3801, 0.5801, 0.3934, 0.6309, 0.5001, 0.3418, 0.5001, 0.291, 0.3934, 0.2891, 0.3801, 0.3398, 0.3801, 0.5801, 0.369, 0.5332, 0.2513, 0.5371, 0.2646, 0.5879, 0.3934, 0.2891, 0.4112, 0.2363, 0.3357, 0.2266, 0.3002, 0.2793, 0.3934, 0.6309, 0.3801, 0.5801, 0.2646, 0.5879, 0.2868, 0.6387, 0.3801, 0.3398, 0.3934, 0.2891, 0.3002, 0.2793, 0.2735, 0.332, 0.4068, 0.6797, 0.3934, 0.6309, 0.2868, 0.6387, 0.3135, 0.6895, 0.3712, 0.3887, 0.3801, 0.3398, 0.2735, 0.332, 0.2557, 0.3848, 0.4245, 0.7324, 0.4068, 0.6797, 0.3135, 0.6895, 0.349, 0.7422, 0.369, 0.4375, 0.3712, 0.3887, 0.2557, 0.3848, 0.2469, 0.4355, 0.4467, 0.791, 0.4245, 0.7324, 0.349, 0.7422, 0.3934, 0.7988, 0.369, 0.4863, 0.369, 0.4375, 0.2469, 0.4355, 0.2424, 0.4863, 0.4379, 0.1797, 0.469, 0.1152, 0.4379, 0.1113, 0.3846, 0.1699, 0.469, 0.8535, 0.4467, 0.791, 0.3934, 0.7988, 0.4423, 0.8594, 0.369, 0.5332, 0.369, 0.4863, 0.2424, 0.4863, 0.2513, 0.5371, 0.4112, 0.2363, 0.4379, 0.1797, 0.3846, 0.1699, 0.3357, 0.2266, 0.3934, 0.7988, 0.349, 0.7422, 0.2824, 0.7578, 0.3446, 0.8105, 0.2424, 0.4863, 0.2469, 0.4355, 0.1225, 0.4316, 0.1225, 0.4863, 0.3846, 0.1699, 0.4379, 0.1113, 0.4157, 0.1016, 0.3401, 0.1562, 0.4423, 0.8594, 0.3934, 0.7988, 0.3446, 0.8105, 0.4201, 0.8672, 0.2513, 0.5371, 0.2424, 0.4863, 0.1225, 0.4863, 0.1314, 0.543, 0.3357, 0.2266, 0.3846, 0.1699, 0.3401, 0.1562, 0.2691, 0.2109, 0.2646, 0.5879, 0.2513, 0.5371, 0.1314, 0.543, 0.1491, 0.5977, 0.3002, 0.2793, 0.3357, 0.2266, 0.2691, 0.2109, 0.2158, 0.2637, 0.2868, 0.6387, 0.2646, 0.5879, 0.1491, 0.5977, 0.1847, 0.6523, 0.2735, 0.332, 0.3002, 0.2793, 0.2158, 0.2637, 0.1713, 0.3203, 0.3135, 0.6895, 0.2868, 0.6387, 0.1847, 0.6523, 0.2291, 0.7051, 0.2557, 0.3848, 0.2735, 0.332, 0.1713, 0.3203, 0.1402, 0.375, 0.349, 0.7422, 0.3135, 0.6895, 0.2291, 0.7051, 0.2824, 0.7578, 0.2469, 0.4355, 0.2557, 0.3848, 0.1402, 0.375, 0.1225, 0.4316, 0.2291, 0.7051, 0.1847, 0.6523, 0.09137, 0.6719, 0.1491, 0.7285, 0.1402, 0.375, 0.1713, 0.3203, 0.07361, 0.3008, 0.03363, 0.3613, 0.2824, 0.7578, 0.2291, 0.7051, 0.1491, 0.7285, 0.2246, 0.7812, 0.1225, 0.4316, 0.1402, 0.375, 0.03363, 0.3613, 0.006973, 0.4258, 0.3446, 0.8105, 0.2824, 0.7578, 0.2246, 0.7812, 0.309, 0.8301, 0.1225, 0.4863, 0.1225, 0.4316, 0.006973, 0.4258, 0.002531, 0.4863, 0.3401, 0.1562, 0.4157, 0.1016, 0.4023, 0.0918, 0.3002, 0.1367, 0.4201, 0.8672, 0.3446, 0.8105, 0.309, 0.8301, 0.4023, 0.877, 0.1314, 0.543, 0.1225, 0.4863, 0.002531, 0.4863, 0.01586, 0.5508, 0.2691, 0.2109, 0.3401, 0.1562, 0.3002, 0.1367, 0.2113, 0.1875, 0.1491, 0.5977, 0.1314, 0.543, 0.01586, 0.5508, 0.04251, 0.6133, 0.2158, 0.2637, 0.2691, 0.2109, 0.2113, 0.1875, 0.1358, 0.2422, 0.1847, 0.6523, 0.1491, 0.5977, 0.04251, 0.6133, 0.09137, 0.6719, 0.1713, 0.3203, 0.2158, 0.2637, 0.1358, 0.2422, 0.07361, 0.3008, 0.962, 0.6074, 0.9843, 0.5449, 0.8688, 0.5391, 0.851, 0.5938, 0.8554, 0.2422, 0.7799, 0.1875, 0.7222, 0.2109, 0.7799, 0.2637, 0.9176, 0.6699, 0.962, 0.6074, 0.851, 0.5938, 0.8199, 0.6504, 0.9176, 0.3008, 0.8554, 0.2422, 0.7799, 0.2637, 0.8199, 0.3203, 0.8554, 0.7285, 0.9176, 0.6699, 0.8199, 0.6504, 0.7799, 0.7051, 0.962, 0.3613, 0.9176, 0.3008, 0.8199, 0.3203, 0.851, 0.375, 0.7799, 0.7832, 0.8554, 0.7285, 0.7799, 0.7051, 0.7222, 0.7598, 0.9843, 0.4258, 0.962, 0.3613, 0.851, 0.375, 0.8688, 0.4316, 0.6911, 0.832, 0.7799, 0.7832, 0.7222, 0.7598, 0.6555, 0.8125, 0.9887, 0.4863, 0.9843, 0.4258, 0.8688, 0.4316, 0.8732, 0.4863, 0.6911, 0.1367, 0.5978, 0.0918, 0.5756, 0.1016, 0.6555, 0.1562, 0.5978, 0.8789, 0.6911, 0.832, 0.6555, 0.8125, 0.5756, 0.8672, 0.9843, 0.5449, 0.9887, 0.4863, 0.8732, 0.4863, 0.8688, 0.5391, 0.7799, 0.1875, 0.6911, 0.1367, 0.6555, 0.1562, 0.7222, 0.2109, 0.6555, 0.8125, 0.7222, 0.7598, 0.6555, 0.7441, 0.6067, 0.7988, 0.8732, 0.4863, 0.8688, 0.4316, 0.7488, 0.4355, 0.7488, 0.4863, 0.6555, 0.1562, 0.5756, 0.1016, 0.5534, 0.1113, 0.6067, 0.1699, 0.5756, 0.8672, 0.6555, 0.8125, 0.6067, 0.7988, 0.5534, 0.8594, 0.8688, 0.5391, 0.8732, 0.4863, 0.7488, 0.4863, 0.7488, 0.5352, 0.7222, 0.2109, 0.6555, 0.1562, 0.6067, 0.1699, 0.6555, 0.2266, 0.851, 0.5938, 0.8688, 0.5391, 0.7488, 0.5352, 0.7355, 0.5859, 0.7799, 0.2637, 0.7222, 0.2109, 0.6555, 0.2266, 0.6911, 0.2793, 0.8199, 0.6504, 0.851, 0.5938, 0.7355, 0.5859, 0.7177, 0.6367, 0.8199, 0.3203, 0.7799, 0.2637, 0.6911, 0.2793, 0.7177, 0.332, 0.7799, 0.7051, 0.8199, 0.6504, 0.7177, 0.6367, 0.6911, 0.6895, 0.851, 0.375, 0.8199, 0.3203, 0.7177, 0.332, 0.7355, 0.3848, 0.7222, 0.7598, 0.7799, 0.7051, 0.6911, 0.6895, 0.6555, 0.7441, 0.8688, 0.4316, 0.851, 0.375, 0.7355, 0.3848, 0.7488, 0.4355, 0.6911, 0.6895, 0.7177, 0.6367, 0.6111, 0.6289, 0.5978, 0.6797, 0.7355, 0.3848, 0.7177, 0.332, 0.6111, 0.3398, 0.62, 0.3887, 0.6555, 0.7441, 0.6911, 0.6895, 0.5978, 0.6797, 0.58, 0.7344, 0.7488, 0.4355, 0.7355, 0.3848, 0.62, 0.3887, 0.6244, 0.4375, 0.6067, 0.7988, 0.6555, 0.7441, 0.58, 0.7344, 0.5578, 0.791, 0.7488, 0.4863, 0.7488, 0.4355, 0.6244, 0.4375, 0.6244, 0.4863, 0.6067, 0.1699, 0.5534, 0.1113, 0.5267, 0.1152, 0.5578, 0.1797, 0.5534, 0.8594, 0.6067, 0.7988, 0.5578, 0.791, 0.5267, 0.8535, 0.7488, 0.5352, 0.7488, 0.4863, 0.6244, 0.4863, 0.6244, 0.5312, 0.6555, 0.2266, 0.6067, 0.1699, 0.5578, 0.1797, 0.58, 0.2363, 0.7355, 0.5859, 0.7488, 0.5352, 0.6244, 0.5312, 0.62, 0.5801, 0.6911, 0.2793, 0.6555, 0.2266, 0.58, 0.2363, 0.5978, 0.2891, 0.7177, 0.6367, 0.7355, 0.5859, 0.62, 0.5801, 0.6111, 0.6289, 0.7177, 0.332, 0.6911, 0.2793, 0.5978, 0.2891, 0.6111, 0.3398, 0.58, 0.2363, 0.5578, 0.1797, 0.5001, 0.1816, 0.5001, 0.2383, 0.62, 0.5801, 0.6244, 0.5312, 0.5001, 0.5312, 0.5001, 0.5781, 0.5978, 0.2891, 0.58, 0.2363, 0.5001, 0.2383, 0.5001, 0.291, 0.6111, 0.6289, 0.62, 0.5801, 0.5001, 0.5781, 0.5001, 0.627, 0.6111, 0.3398, 0.5978, 0.2891, 0.5001, 0.291, 0.5001, 0.3418, 0.5978, 0.6797, 0.6111, 0.6289, 0.5001, 0.627, 0.5001, 0.6777, 0.62, 0.3887, 0.6111, 0.3398, 0.5001, 0.3418, 0.5001, 0.3906, 0.58, 0.7344, 0.5978, 0.6797, 0.5001, 0.6777, 0.5001, 0.7305, 0.6244, 0.4375, 0.62, 0.3887, 0.5001, 0.3906, 0.5001, 0.4375, 0.5578, 0.791, 0.58, 0.7344, 0.5001, 0.7305, 0.5001, 0.7871, 0.6244, 0.4863, 0.6244, 0.4375, 0.5001, 0.4375, 0.5001, 0.4863, 0.5578, 0.1797, 0.5267, 0.1152, 0.5001, 0.1172, 0.5001, 0.1816, 0.5267, 0.8535, 0.5578, 0.791, 0.5001, 0.7871, 0.5001, 0.8516, 0.6244, 0.5312, 0.6244, 0.4863, 0.5001, 0.4863, 0.5001, 0.5312, 0.5001, 0.4375, 0.5001, 0.3906, 0.3712, 0.3887, 0.369, 0.4375, 0.5001, 0.7871, 0.5001, 0.7305, 0.4245, 0.7324, 0.4467, 0.791, 0.5001, 0.4863, 0.5001, 0.4375, 0.369, 0.4375, 0.369, 0.4863, 0.5001, 0.1816, 0.5001, 0.1172, 0.469, 0.1152, 0.4379, 0.1797, 0.5001, 0.8516, 0.5001, 0.7871, 0.4467, 0.791, 0.469, 0.8535, 0.5001, 0.5312, 0.5001, 0.4863, 0.369, 0.4863, 0.369, 0.5332, 0.5001, 0.2383, 0.5001, 0.1816, 0.4379, 0.1797, 0.4112, 0.2363, 0.5001, 0.5781, 0.5001, 0.5312, 0.369, 0.5332, 0.3801, 0.5801, 0.5001, 0.291, 0.5001, 0.2383, 0.4112, 0.2363, 0.3934, 0.2891, 0.5001, 0.627, 0.5001, 0.5781, 0.3801, 0.5801, 0.3934, 0.6309, 0.5001, 0.3418, 0.5001, 0.291, 0.3934, 0.2891, 0.3801, 0.3398, 0.5001, 0.6777, 0.5001, 0.627, 0.3934, 0.6309, 0.4068, 0.6797, 0.5001, 0.3906, 0.5001, 0.3418, 0.3801, 0.3398, 0.3712, 0.3887, 0.5001, 0.7305, 0.5001, 0.6777, 0.4068, 0.6797, 0.4245, 0.7324, 0.3934, 0.6309, 0.3801, 0.5801, 0.2646, 0.5879, 0.2868, 0.6387, 0.3801, 0.3398, 0.3934, 0.2891, 0.3002, 0.2793, 0.2735, 0.332, 0.4068, 0.6797, 0.3934, 0.6309, 0.2868, 0.6387, 0.3135, 0.6895, 0.3712, 0.3887, 0.3801, 0.3398, 0.2735, 0.332, 0.2557, 0.3848, 0.4245, 0.7324, 0.4068, 0.6797, 0.3135, 0.6895, 0.349, 0.7422, 0.369, 0.4375, 0.3712, 0.3887, 0.2557, 0.3848, 0.2469, 0.4355, 0.4467, 0.791, 0.4245, 0.7324, 0.349, 0.7422, 0.3934, 0.7988, 0.369, 0.4863, 0.369, 0.4375, 0.2469, 0.4355, 0.2424, 0.4863, 0.4379, 0.1797, 0.469, 0.1152, 0.4379, 0.1113, 0.3846, 0.1699, 0.469, 0.8535, 0.4467, 0.791, 0.3934, 0.7988, 0.4423, 0.8594, 0.369, 0.5332, 0.369, 0.4863, 0.2424, 0.4863, 0.2513, 0.5371, 0.4112, 0.2363, 0.4379, 0.1797, 0.3846, 0.1699, 0.3357, 0.2266, 0.3801, 0.5801, 0.369, 0.5332, 0.2513, 0.5371, 0.2646, 0.5879, 0.3934, 0.2891, 0.4112, 0.2363, 0.3357, 0.2266, 0.3002, 0.2793, 0.4423, 0.8594, 0.3934, 0.7988, 0.3446, 0.8105, 0.4201, 0.8672, 0.2513, 0.5371, 0.2424, 0.4863, 0.1225, 0.4863, 0.1314, 0.543, 0.3357, 0.2266, 0.3846, 0.1699, 0.3401, 0.1562, 0.2691, 0.2109, 0.2646, 0.5879, 0.2513, 0.5371, 0.1314, 0.543, 0.1491, 0.5977, 0.3002, 0.2793, 0.3357, 0.2266, 0.2691, 0.2109, 0.2158, 0.2637, 0.2868, 0.6387, 0.2646, 0.5879, 0.1491, 0.5977, 0.1847, 0.6523, 0.2735, 0.332, 0.3002, 0.2793, 0.2158, 0.2637, 0.1713, 0.3203, 0.3135, 0.6895, 0.2868, 0.6387, 0.1847, 0.6523, 0.2291, 0.7051, 0.2557, 0.3848, 0.2735, 0.332, 0.1713, 0.3203, 0.1402, 0.375, 0.349, 0.7422, 0.3135, 0.6895, 0.2291, 0.7051, 0.2824, 0.7578, 0.2469, 0.4355, 0.2557, 0.3848, 0.1402, 0.375, 0.1225, 0.4316, 0.3934, 0.7988, 0.349, 0.7422, 0.2824, 0.7578, 0.3446, 0.8105, 0.2424, 0.4863, 0.2469, 0.4355, 0.1225, 0.4316, 0.1225, 0.4863, 0.3846, 0.1699, 0.4379, 0.1113, 0.4157, 0.1016, 0.3401, 0.1562, 0.2824, 0.7578, 0.2291, 0.7051, 0.1491, 0.7285, 0.2246, 0.7812, 0.1225, 0.4316, 0.1402, 0.375, 0.03363, 0.3613, 0.006973, 0.4258, 0.3446, 0.8105, 0.2824, 0.7578, 0.2246, 0.7812, 0.309, 0.8301, 0.1225, 0.4863, 0.1225, 0.4316, 0.006973, 0.4258, 0.002531, 0.4863, 0.3401, 0.1562, 0.4157, 0.1016, 0.4023, 0.0918, 0.3002, 0.1367, 0.4201, 0.8672, 0.3446, 0.8105, 0.309, 0.8301, 0.4023, 0.877, 0.1314, 0.543, 0.1225, 0.4863, 0.002531, 0.4863, 0.01586, 0.5508, 0.2691, 0.2109, 0.3401, 0.1562, 0.3002, 0.1367, 0.2113, 0.1875, 0.1491, 0.5977, 0.1314, 0.543, 0.01586, 0.5508, 0.04251, 0.6133, 0.2158, 0.2637, 0.2691, 0.2109, 0.2113, 0.1875, 0.1358, 0.2422, 0.1847, 0.6523, 0.1491, 0.5977, 0.04251, 0.6133, 0.09137, 0.6719, 0.1713, 0.3203, 0.2158, 0.2637, 0.1358, 0.2422, 0.07361, 0.3008, 0.2291, 0.7051, 0.1847, 0.6523, 0.09137, 0.6719, 0.1491, 0.7285, 0.1402, 0.375, 0.1713, 0.3203, 0.07361, 0.3008, 0.03363, 0.3613, 0.9176, 0.3008, 0.962, 0.3613, 0.851, 0.375, 0.8199, 0.3203, 0.9176, 0.6699, 0.8554, 0.7285, 0.7799, 0.7051, 0.8199, 0.6504, 0.8554, 0.2422, 0.9176, 0.3008, 0.8199, 0.3203, 0.7799, 0.2637, 0.962, 0.6074, 0.9176, 0.6699, 0.8199, 0.6504, 0.851, 0.5938, 0.7799, 0.1875, 0.8554, 0.2422, 0.7799, 0.2637, 0.7222, 0.2109, 0.9843, 0.5449, 0.962, 0.6074, 0.851, 0.5938, 0.8688, 0.5391, 0.6911, 0.1367, 0.7799, 0.1875, 0.7222, 0.2109, 0.6555, 0.1562, 0.9887, 0.4863, 0.9843, 0.5449, 0.8688, 0.5391, 0.8732, 0.4863, 0.6911, 0.832, 0.5978, 0.8789, 0.5756, 0.8672, 0.6555, 0.8125, 0.5978, 0.0918, 0.6911, 0.1367, 0.6555, 0.1562, 0.5756, 0.1016, 0.9843, 0.4258, 0.9887, 0.4863, 0.8732, 0.4863, 0.8688, 0.4316, 0.7799, 0.7832, 0.6911, 0.832, 0.6555, 0.8125, 0.7222, 0.7598, 0.962, 0.3613, 0.9843, 0.4258, 0.8688, 0.4316, 0.851, 0.375, 0.8554, 0.7285, 0.7799, 0.7832, 0.7222, 0.7598, 0.7799, 0.7051, 0.5756, 0.1016, 0.6555, 0.1562, 0.6067, 0.1699, 0.5534, 0.1113, 0.8688, 0.4316, 0.8732, 0.4863, 0.7488, 0.4863, 0.7488, 0.4355, 0.7222, 0.7598, 0.6555, 0.8125, 0.6067, 0.7988, 0.6555, 0.7441, 0.851, 0.375, 0.8688, 0.4316, 0.7488, 0.4355, 0.7355, 0.3848, 0.7799, 0.7051, 0.7222, 0.7598, 0.6555, 0.7441, 0.6911, 0.6895, 0.8199, 0.3203, 0.851, 0.375, 0.7355, 0.3848, 0.7177, 0.332, 0.8199, 0.6504, 0.7799, 0.7051, 0.6911, 0.6895, 0.7177, 0.6367, 0.7799, 0.2637, 0.8199, 0.3203, 0.7177, 0.332, 0.6911, 0.2793, 0.851, 0.5938, 0.8199, 0.6504, 0.7177, 0.6367, 0.7355, 0.5859, 0.7222, 0.2109, 0.7799, 0.2637, 0.6911, 0.2793, 0.6555, 0.2266, 0.8688, 0.5391, 0.851, 0.5938, 0.7355, 0.5859, 0.7488, 0.5352, 0.6555, 0.1562, 0.7222, 0.2109, 0.6555, 0.2266, 0.6067, 0.1699, 0.8732, 0.4863, 0.8688, 0.5391, 0.7488, 0.5352, 0.7488, 0.4863, 0.6555, 0.8125, 0.5756, 0.8672, 0.5534, 0.8594, 0.6067, 0.7988, 0.6555, 0.2266, 0.6911, 0.2793, 0.5978, 0.2891, 0.58, 0.2363, 0.7488, 0.5352, 0.7355, 0.5859, 0.62, 0.5801, 0.6244, 0.5312, 0.6067, 0.1699, 0.6555, 0.2266, 0.58, 0.2363, 0.5578, 0.1797, 0.7488, 0.4863, 0.7488, 0.5352, 0.6244, 0.5312, 0.6244, 0.4863, 0.6067, 0.7988, 0.5534, 0.8594, 0.5267, 0.8535, 0.5578, 0.791, 0.5534, 0.1113, 0.6067, 0.1699, 0.5578, 0.1797, 0.5267, 0.1152, 0.7488, 0.4355, 0.7488, 0.4863, 0.6244, 0.4863, 0.6244, 0.4375, 0.6555, 0.7441, 0.6067, 0.7988, 0.5578, 0.791, 0.58, 0.7344, 0.7355, 0.3848, 0.7488, 0.4355, 0.6244, 0.4375, 0.62, 0.3887, 0.6911, 0.6895, 0.6555, 0.7441, 0.58, 0.7344, 0.5978, 0.6797, 0.7177, 0.332, 0.7355, 0.3848, 0.62, 0.3887, 0.6111, 0.3398, 0.7177, 0.6367, 0.6911, 0.6895, 0.5978, 0.6797, 0.6111, 0.6289, 0.6911, 0.2793, 0.7177, 0.332, 0.6111, 0.3398, 0.5978, 0.2891, 0.7355, 0.5859, 0.7177, 0.6367, 0.6111, 0.6289, 0.62, 0.5801, 0.6111, 0.3398, 0.62, 0.3887, 0.5001, 0.3906, 0.5001, 0.3418, 0.6111, 0.6289, 0.5978, 0.6797, 0.5001, 0.6777, 0.5001, 0.627, 0.5978, 0.2891, 0.6111, 0.3398, 0.5001, 0.3418, 0.5001, 0.291, 0.62, 0.5801, 0.6111, 0.6289, 0.5001, 0.627, 0.5001, 0.5781, 0.58, 0.2363, 0.5978, 0.2891, 0.5001, 0.291, 0.5001, 0.2383, 0.6244, 0.5312, 0.62, 0.5801, 0.5001, 0.5781, 0.5001, 0.5312, 0.5578, 0.1797, 0.58, 0.2363, 0.5001, 0.2383, 0.5001, 0.1816, 0.6244, 0.4863, 0.6244, 0.5312, 0.5001, 0.5312, 0.5001, 0.4863, 0.5578, 0.791, 0.5267, 0.8535, 0.5001, 0.8516, 0.5001, 0.7871, 0.5267, 0.1152, 0.5578, 0.1797, 0.5001, 0.1816, 0.5001, 0.1172, 0.6244, 0.4375, 0.6244, 0.4863, 0.5001, 0.4863, 0.5001, 0.4375, 0.58, 0.7344, 0.5578, 0.791, 0.5001, 0.7871, 0.5001, 0.7305, 0.62, 0.3887, 0.6244, 0.4375, 0.5001, 0.4375, 0.5001, 0.3906, 0.5978, 0.6797, 0.58, 0.7344, 0.5001, 0.7305, 0.5001, 0.6777, 0.5001, 0.7871, 0.5001, 0.8516, 0.469, 0.8535, 0.4467, 0.791, 0.5001, 0.1172, 0.5001, 0.1816, 0.4379, 0.1797, 0.469, 0.1152, 0.5001, 0.4375, 0.5001, 0.4863, 0.369, 0.4863, 0.369, 0.4375, 0.5001, 0.7305, 0.5001, 0.7871, 0.4467, 0.791, 0.4245, 0.7324, 0.5001, 0.3906, 0.5001, 0.4375, 0.369, 0.4375, 0.3712, 0.3887, 0.5001, 0.6777, 0.5001, 0.7305, 0.4245, 0.7324, 0.4068, 0.6797, 0.5001, 0.3418, 0.5001, 0.3906, 0.3712, 0.3887, 0.3801, 0.3398, 0.5001, 0.627, 0.5001, 0.6777, 0.4068, 0.6797, 0.3934, 0.6309, 0.5001, 0.291, 0.5001, 0.3418, 0.3801, 0.3398, 0.3934, 0.2891, 0.5001, 0.5781, 0.5001, 0.627, 0.3934, 0.6309, 0.3801, 0.5801, 0.5001, 0.2383, 0.5001, 0.291, 0.3934, 0.2891, 0.4112, 0.2363, 0.5001, 0.5312, 0.5001, 0.5781, 0.3801, 0.5801, 0.369, 0.5332, 0.5001, 0.1816, 0.5001, 0.2383, 0.4112, 0.2363, 0.4379, 0.1797, 0.5001, 0.4863, 0.5001, 0.5312, 0.369, 0.5332, 0.369, 0.4863, 0.3801, 0.5801, 0.3934, 0.6309, 0.2868, 0.6387, 0.2646, 0.5879, 0.4112, 0.2363, 0.3934, 0.2891, 0.3002, 0.2793, 0.3357, 0.2266, 0.369, 0.5332, 0.3801, 0.5801, 0.2646, 0.5879, 0.2513, 0.5371, 0.4379, 0.1797, 0.4112, 0.2363, 0.3357, 0.2266, 0.3846, 0.1699, 0.369, 0.4863, 0.369, 0.5332, 0.2513, 0.5371, 0.2424, 0.4863, 0.4467, 0.791, 0.469, 0.8535, 0.4423, 0.8594, 0.3934, 0.7988, 0.469, 0.1152, 0.4379, 0.1797, 0.3846, 0.1699, 0.4379, 0.1113, 0.369, 0.4375, 0.369, 0.4863, 0.2424, 0.4863, 0.2469, 0.4355, 0.4245, 0.7324, 0.4467, 0.791, 0.3934, 0.7988, 0.349, 0.7422, 0.3712, 0.3887, 0.369, 0.4375, 0.2469, 0.4355, 0.2557, 0.3848, 0.4068, 0.6797, 0.4245, 0.7324, 0.349, 0.7422, 0.3135, 0.6895, 0.3801, 0.3398, 0.3712, 0.3887, 0.2557, 0.3848, 0.2735, 0.332, 0.3934, 0.6309, 0.4068, 0.6797, 0.3135, 0.6895, 0.2868, 0.6387, 0.3934, 0.2891, 0.3801, 0.3398, 0.2735, 0.332, 0.3002, 0.2793, 0.2557, 0.3848, 0.2469, 0.4355, 0.1225, 0.4316, 0.1402, 0.375, 0.3135, 0.6895, 0.349, 0.7422, 0.2824, 0.7578, 0.2291, 0.7051, 0.2735, 0.332, 0.2557, 0.3848, 0.1402, 0.375, 0.1713, 0.3203, 0.2868, 0.6387, 0.3135, 0.6895, 0.2291, 0.7051, 0.1847, 0.6523, 0.3002, 0.2793, 0.2735, 0.332, 0.1713, 0.3203, 0.2158, 0.2637, 0.2646, 0.5879, 0.2868, 0.6387, 0.1847, 0.6523, 0.1491, 0.5977, 0.3357, 0.2266, 0.3002, 0.2793, 0.2158, 0.2637, 0.2691, 0.2109, 0.2513, 0.5371, 0.2646, 0.5879, 0.1491, 0.5977, 0.1314, 0.543, 0.3846, 0.1699, 0.3357, 0.2266, 0.2691, 0.2109, 0.3401, 0.1562, 0.2424, 0.4863, 0.2513, 0.5371, 0.1314, 0.543, 0.1225, 0.4863, 0.3934, 0.7988, 0.4423, 0.8594, 0.4201, 0.8672, 0.3446, 0.8105, 0.4379, 0.1113, 0.3846, 0.1699, 0.3401, 0.1562, 0.4157, 0.1016, 0.2469, 0.4355, 0.2424, 0.4863, 0.1225, 0.4863, 0.1225, 0.4316, 0.349, 0.7422, 0.3934, 0.7988, 0.3446, 0.8105, 0.2824, 0.7578, 0.3401, 0.1562, 0.2691, 0.2109, 0.2113, 0.1875, 0.3002, 0.1367, 0.1225, 0.4863, 0.1314, 0.543, 0.01586, 0.5508, 0.002531, 0.4863, 0.3446, 0.8105, 0.4201, 0.8672, 0.4023, 0.877, 0.309, 0.8301, 0.4157, 0.1016, 0.3401, 0.1562, 0.3002, 0.1367, 0.4023, 0.0918, 0.1225, 0.4316, 0.1225, 0.4863, 0.002531, 0.4863, 0.006973, 0.4258, 0.2824, 0.7578, 0.3446, 0.8105, 0.309, 0.8301, 0.2246, 0.7812, 0.1402, 0.375, 0.1225, 0.4316, 0.006973, 0.4258, 0.03363, 0.3613, 0.2291, 0.7051, 0.2824, 0.7578, 0.2246, 0.7812, 0.1491, 0.7285, 0.1713, 0.3203, 0.1402, 0.375, 0.03363, 0.3613, 0.07361, 0.3008, 0.1847, 0.6523, 0.2291, 0.7051, 0.1491, 0.7285, 0.09137, 0.6719, 0.2158, 0.2637, 0.1713, 0.3203, 0.07361, 0.3008, 0.1358, 0.2422, 0.1491, 0.5977, 0.1847, 0.6523, 0.09137, 0.6719, 0.04251, 0.6133, 0.2691, 0.2109, 0.2158, 0.2637, 0.1358, 0.2422, 0.2113, 0.1875, 0.1314, 0.543, 0.1491, 0.5977, 0.04251, 0.6133, 0.01586, 0.5508, 0.8554, 0.2422, 0.9176, 0.3008, 0.8199, 0.3203, 0.7799, 0.2637, 0.962, 0.6074, 0.9176, 0.6699, 0.8199, 0.6504, 0.851, 0.5938, 0.7799, 0.1875, 0.8554, 0.2422, 0.7799, 0.2637, 0.7222, 0.2109, 0.9843, 0.5449, 0.962, 0.6074, 0.851, 0.5938, 0.8688, 0.5391, 0.6911, 0.1367, 0.7799, 0.1875, 0.7222, 0.2109, 0.6555, 0.1562, 0.9887, 0.4863, 0.9843, 0.5449, 0.8688, 0.5391, 0.8732, 0.4863, 0.6911, 0.832, 0.5978, 0.8789, 0.5756, 0.8672, 0.6555, 0.8125, 0.5978, 0.0918, 0.6911, 0.1367, 0.6555, 0.1562, 0.5756, 0.1016, 0.9843, 0.4258, 0.9887, 0.4863, 0.8732, 0.4863, 0.8688, 0.4316, 0.7799, 0.7832, 0.6911, 0.832, 0.6555, 0.8125, 0.7222, 0.7598, 0.962, 0.3613, 0.9843, 0.4258, 0.8688, 0.4316, 0.851, 0.375, 0.8554, 0.7285, 0.7799, 0.7832, 0.7222, 0.7598, 0.7799, 0.7051, 0.9176, 0.3008, 0.962, 0.3613, 0.851, 0.375, 0.8199, 0.3203, 0.9176, 0.6699, 0.8554, 0.7285, 0.7799, 0.7051, 0.8199, 0.6504, 0.851, 0.375, 0.8688, 0.4316, 0.7488, 0.4355, 0.7355, 0.3848, 0.7799, 0.7051, 0.7222, 0.7598, 0.6555, 0.7441, 0.6911, 0.6895, 0.8199, 0.3203, 0.851, 0.375, 0.7355, 0.3848, 0.7177, 0.332, 0.8199, 0.6504, 0.7799, 0.7051, 0.6911, 0.6895, 0.7177, 0.6367, 0.7799, 0.2637, 0.8199, 0.3203, 0.7177, 0.332, 0.6911, 0.2793, 0.851, 0.5938, 0.8199, 0.6504, 0.7177, 0.6367, 0.7355, 0.5859, 0.7222, 0.2109, 0.7799, 0.2637, 0.6911, 0.2793, 0.6555, 0.2266, 0.8688, 0.5391, 0.851, 0.5938, 0.7355, 0.5859, 0.7488, 0.5352, 0.6555, 0.1562, 0.7222, 0.2109, 0.6555, 0.2266, 0.6067, 0.1699, 0.8732, 0.4863, 0.8688, 0.5391, 0.7488, 0.5352, 0.7488, 0.4863, 0.6555, 0.8125, 0.5756, 0.8672, 0.5534, 0.8594, 0.6067, 0.7988, 0.5756, 0.1016, 0.6555, 0.1562, 0.6067, 0.1699, 0.5534, 0.1113, 0.8688, 0.4316, 0.8732, 0.4863, 0.7488, 0.4863, 0.7488, 0.4355, 0.7222, 0.7598, 0.6555, 0.8125, 0.6067, 0.7988, 0.6555, 0.7441, 0.6067, 0.1699, 0.6555, 0.2266, 0.58, 0.2363, 0.5578, 0.1797, 0.7488, 0.4863, 0.7488, 0.5352, 0.6244, 0.5312, 0.6244, 0.4863, 0.6067, 0.7988, 0.5534, 0.8594, 0.5267, 0.8535, 0.5578, 0.791, 0.5534, 0.1113, 0.6067, 0.1699, 0.5578, 0.1797, 0.5267, 0.1152, 0.7488, 0.4355, 0.7488, 0.4863, 0.6244, 0.4863, 0.6244, 0.4375, 0.6555, 0.7441, 0.6067, 0.7988, 0.5578, 0.791, 0.58, 0.7344, 0.7355, 0.3848, 0.7488, 0.4355, 0.6244, 0.4375, 0.62, 0.3887, 0.6911, 0.6895, 0.6555, 0.7441, 0.58, 0.7344, 0.5978, 0.6797, 0.7177, 0.332, 0.7355, 0.3848, 0.62, 0.3887, 0.6111, 0.3398, 0.7177, 0.6367, 0.6911, 0.6895, 0.5978, 0.6797, 0.6111, 0.6289, 0.6911, 0.2793, 0.7177, 0.332, 0.6111, 0.3398, 0.5978, 0.2891, 0.7355, 0.5859, 0.7177, 0.6367, 0.6111, 0.6289, 0.62, 0.5801, 0.6555, 0.2266, 0.6911, 0.2793, 0.5978, 0.2891, 0.58, 0.2363, 0.7488, 0.5352, 0.7355, 0.5859, 0.62, 0.5801, 0.6244, 0.5312, 0.5978, 0.2891, 0.6111, 0.3398, 0.5001, 0.3418, 0.5001, 0.291, 0.62, 0.5801, 0.6111, 0.6289, 0.5001, 0.627, 0.5001, 0.5781, 0.58, 0.2363, 0.5978, 0.2891, 0.5001, 0.291, 0.5001, 0.2383, 0.6244, 0.5312, 0.62, 0.5801, 0.5001, 0.5781, 0.5001, 0.5312, 0.5578, 0.1797, 0.58, 0.2363, 0.5001, 0.2383, 0.5001, 0.1816, 0.6244, 0.4863, 0.6244, 0.5312, 0.5001, 0.5312, 0.5001, 0.4863, 0.5578, 0.791, 0.5267, 0.8535, 0.5001, 0.8516, 0.5001, 0.7871, 0.5267, 0.1152, 0.5578, 0.1797, 0.5001, 0.1816, 0.5001, 0.1172, 0.6244, 0.4375, 0.6244, 0.4863, 0.5001, 0.4863, 0.5001, 0.4375, 0.58, 0.7344, 0.5578, 0.791, 0.5001, 0.7871, 0.5001, 0.7305, 0.62, 0.3887, 0.6244, 0.4375, 0.5001, 0.4375, 0.5001, 0.3906, 0.5978, 0.6797, 0.58, 0.7344, 0.5001, 0.7305, 0.5001, 0.6777, 0.6111, 0.3398, 0.62, 0.3887, 0.5001, 0.3906, 0.5001, 0.3418, 0.6111, 0.6289, 0.5978, 0.6797, 0.5001, 0.6777, 0.5001, 0.627, 0.5001, 0.3906, 0.5001, 0.4375, 0.369, 0.4375, 0.3712, 0.3887, 0.5001, 0.6777, 0.5001, 0.7305, 0.4245, 0.7324, 0.4068, 0.6797, 0.5001, 0.3418, 0.5001, 0.3906, 0.3712, 0.3887, 0.3801, 0.3398, 0.5001, 0.627, 0.5001, 0.6777, 0.4068, 0.6797, 0.3934, 0.6309, 0.5001, 0.291, 0.5001, 0.3418, 0.3801, 0.3398, 0.3934, 0.2891, 0.5001, 0.5781, 0.5001, 0.627, 0.3934, 0.6309, 0.3801, 0.5801, 0.5001, 0.2383, 0.5001, 0.291, 0.3934, 0.2891, 0.4112, 0.2363, 0.5001, 0.5312, 0.5001, 0.5781, 0.3801, 0.5801, 0.369, 0.5332, 0.5001, 0.1816, 0.5001, 0.2383, 0.4112, 0.2363, 0.4379, 0.1797, 0.5001, 0.4863, 0.5001, 0.5312, 0.369, 0.5332, 0.369, 0.4863, 0.5001, 0.7871, 0.5001, 0.8516, 0.469, 0.8535, 0.4467, 0.791, 0.5001, 0.1172, 0.5001, 0.1816, 0.4379, 0.1797, 0.469, 0.1152, 0.5001, 0.4375, 0.5001, 0.4863, 0.369, 0.4863, 0.369, 0.4375, 0.5001, 0.7305, 0.5001, 0.7871, 0.4467, 0.791, 0.4245, 0.7324, 0.4379, 0.1797, 0.4112, 0.2363, 0.3357, 0.2266, 0.3846, 0.1699, 0.369, 0.4863, 0.369, 0.5332, 0.2513, 0.5371, 0.2424, 0.4863, 0.4467, 0.791, 0.469, 0.8535, 0.4423, 0.8594, 0.3934, 0.7988, 0.469, 0.1152, 0.4379, 0.1797, 0.3846, 0.1699, 0.4379, 0.1113, 0.369, 0.4375, 0.369, 0.4863, 0.2424, 0.4863, 0.2469, 0.4355, 0.4245, 0.7324, 0.4467, 0.791, 0.3934, 0.7988, 0.349, 0.7422, 0.3712, 0.3887, 0.369, 0.4375, 0.2469, 0.4355, 0.2557, 0.3848, 0.4068, 0.6797, 0.4245, 0.7324, 0.349, 0.7422, 0.3135, 0.6895, 0.3801, 0.3398, 0.3712, 0.3887, 0.2557, 0.3848, 0.2735, 0.332, 0.3934, 0.6309, 0.4068, 0.6797, 0.3135, 0.6895, 0.2868, 0.6387, 0.3934, 0.2891, 0.3801, 0.3398, 0.2735, 0.332, 0.3002, 0.2793, 0.3801, 0.5801, 0.3934, 0.6309, 0.2868, 0.6387, 0.2646, 0.5879, 0.4112, 0.2363, 0.3934, 0.2891, 0.3002, 0.2793, 0.3357, 0.2266, 0.369, 0.5332, 0.3801, 0.5801, 0.2646, 0.5879, 0.2513, 0.5371, 0.2868, 0.6387, 0.3135, 0.6895, 0.2291, 0.7051, 0.1847, 0.6523, 0.3002, 0.2793, 0.2735, 0.332, 0.1713, 0.3203, 0.2158, 0.2637, 0.2646, 0.5879, 0.2868, 0.6387, 0.1847, 0.6523, 0.1491, 0.5977, 0.3357, 0.2266, 0.3002, 0.2793, 0.2158, 0.2637, 0.2691, 0.2109, 0.2513, 0.5371, 0.2646, 0.5879, 0.1491, 0.5977, 0.1314, 0.543, 0.3846, 0.1699, 0.3357, 0.2266, 0.2691, 0.2109, 0.3401, 0.1562, 0.2424, 0.4863, 0.2513, 0.5371, 0.1314, 0.543, 0.1225, 0.4863, 0.3934, 0.7988, 0.4423, 0.8594, 0.4201, 0.8672, 0.3446, 0.8105, 0.4379, 0.1113, 0.3846, 0.1699, 0.3401, 0.1562, 0.4157, 0.1016, 0.2469, 0.4355, 0.2424, 0.4863, 0.1225, 0.4863, 0.1225, 0.4316, 0.349, 0.7422, 0.3934, 0.7988, 0.3446, 0.8105, 0.2824, 0.7578, 0.2557, 0.3848, 0.2469, 0.4355, 0.1225, 0.4316, 0.1402, 0.375, 0.3135, 0.6895, 0.349, 0.7422, 0.2824, 0.7578, 0.2291, 0.7051, 0.2735, 0.332, 0.2557, 0.3848, 0.1402, 0.375, 0.1713, 0.3203, 0.5001, 0.9219, 0.5978, 0.8789, 0.5756, 0.8672, 0.5978, 0.0918, 0.5001, 0.04688, 0.5756, 0.1016, 0.5756, 0.1016, 0.5001, 0.04688, 0.5534, 0.1113, 0.5001, 0.9219, 0.5756, 0.8672, 0.5534, 0.8594, 0.5534, 0.1113, 0.5001, 0.04688, 0.5267, 0.1152, 0.5001, 0.9219, 0.5534, 0.8594, 0.5267, 0.8535, 0.5001, 0.9219, 0.5267, 0.8535, 0.5001, 0.8516, 0.5267, 0.1152, 0.5001, 0.04688, 0.5001, 0.1172, 0.5001, 0.1172, 0.5001, 0.04688, 0.469, 0.1152, 0.5001, 0.9219, 0.5001, 0.8516, 0.469, 0.8535, 0.5001, 0.9219, 0.469, 0.8535, 0.4423, 0.8594, 0.469, 0.1152, 0.5001, 0.04688, 0.4379, 0.1113, 0.5001, 0.9219, 0.4423, 0.8594, 0.4201, 0.8672, 0.4379, 0.1113, 0.5001, 0.04688, 0.4157, 0.1016, 0.4157, 0.1016, 0.5001, 0.04688, 0.4023, 0.0918, 0.5001, 0.9219, 0.4201, 0.8672, 0.4023, 0.877, 0.5001, 0.9219, 0.5978, 0.8789, 0.5756, 0.8672, 0.5978, 0.0918, 0.5001, 0.04688, 0.5756, 0.1016, 0.5001, 0.9219, 0.5756, 0.8672, 0.5534, 0.8594, 0.5756, 0.1016, 0.5001, 0.04688, 0.5534, 0.1113, 0.5534, 0.1113, 0.5001, 0.04688, 0.5267, 0.1152, 0.5001, 0.9219, 0.5534, 0.8594, 0.5267, 0.8535, 0.5001, 0.9219, 0.5267, 0.8535, 0.5001, 0.8516, 0.5267, 0.1152, 0.5001, 0.04688, 0.5001, 0.1172, 0.5001, 0.1172, 0.5001, 0.04688, 0.469, 0.1152, 0.5001, 0.9219, 0.5001, 0.8516, 0.469, 0.8535, 0.469, 0.1152, 0.5001, 0.04688, 0.4379, 0.1113, 0.5001, 0.9219, 0.469, 0.8535, 0.4423, 0.8594, 0.5001, 0.9219, 0.4423, 0.8594, 0.4201, 0.8672, 0.4379, 0.1113, 0.5001, 0.04688, 0.4157, 0.1016, 0.4157, 0.1016, 0.5001, 0.04688, 0.4023, 0.0918, 0.5001, 0.9219, 0.4201, 0.8672, 0.4023, 0.877, 0.5978, 0.8789, 0.5001, 0.9219, 0.5756, 0.8672, 0.5001, 0.04688, 0.5978, 0.0918, 0.5756, 0.1016, 0.5001, 0.04688, 0.5756, 0.1016, 0.5534, 0.1113, 0.5756, 0.8672, 0.5001, 0.9219, 0.5534, 0.8594, 0.5534, 0.8594, 0.5001, 0.9219, 0.5267, 0.8535, 0.5001, 0.04688, 0.5534, 0.1113, 0.5267, 0.1152, 0.5267, 0.8535, 0.5001, 0.9219, 0.5001, 0.8516, 0.5001, 0.04688, 0.5267, 0.1152, 0.5001, 0.1172, 0.5001, 0.04688, 0.5001, 0.1172, 0.469, 0.1152, 0.5001, 0.8516, 0.5001, 0.9219, 0.469, 0.8535, 0.469, 0.8535, 0.5001, 0.9219, 0.4423, 0.8594, 0.5001, 0.04688, 0.469, 0.1152, 0.4379, 0.1113, 0.4423, 0.8594, 0.5001, 0.9219, 0.4201, 0.8672, 0.5001, 0.04688, 0.4379, 0.1113, 0.4157, 0.1016, 0.5001, 0.04688, 0.4157, 0.1016, 0.4023, 0.0918, 0.4201, 0.8672, 0.5001, 0.9219, 0.4023, 0.877, 0.5978, 0.8789, 0.5001, 0.9219, 0.5756, 0.8672, 0.5001, 0.04688, 0.5978, 0.0918, 0.5756, 0.1016, 0.5001, 0.04688, 0.5756, 0.1016, 0.5534, 0.1113, 0.5756, 0.8672, 0.5001, 0.9219, 0.5534, 0.8594, 0.5001, 0.04688, 0.5534, 0.1113, 0.5267, 0.1152, 0.5534, 0.8594, 0.5001, 0.9219, 0.5267, 0.8535, 0.5267, 0.8535, 0.5001, 0.9219, 0.5001, 0.8516, 0.5001, 0.04688, 0.5267, 0.1152, 0.5001, 0.1172, 0.5001, 0.04688, 0.5001, 0.1172, 0.469, 0.1152, 0.5001, 0.8516, 0.5001, 0.9219, 0.469, 0.8535, 0.469, 0.8535, 0.5001, 0.9219, 0.4423, 0.8594, 0.5001, 0.04688, 0.469, 0.1152, 0.4379, 0.1113, 0.4423, 0.8594, 0.5001, 0.9219, 0.4201, 0.8672, 0.5001, 0.04688, 0.4379, 0.1113, 0.4157, 0.1016, 0.1225, 0.4316, 0.1225, 0.4863, 0.002531, 0.4863, 0.006973, 0.4258, 0.2824, 0.7578, 0.3446, 0.8105, 0.309, 0.8301, 0.2246, 0.7812, 0.5001, 0.04688, 0.4157, 0.1016, 0.4023, 0.0918, 0.1402, 0.375, 0.1225, 0.4316, 0.006973, 0.4258, 0.03363, 0.3613, 0.2291, 0.7051, 0.2824, 0.7578, 0.2246, 0.7812, 0.1491, 0.7285, 0.1713, 0.3203, 0.1402, 0.375, 0.03363, 0.3613, 0.07361, 0.3008, 0.1847, 0.6523, 0.2291, 0.7051, 0.1491, 0.7285, 0.09137, 0.6719, 0.2158, 0.2637, 0.1713, 0.3203, 0.07361, 0.3008, 0.1358, 0.2422, 0.1491, 0.5977, 0.1847, 0.6523, 0.09137, 0.6719, 0.04251, 0.6133, 0.2691, 0.2109, 0.2158, 0.2637, 0.1358, 0.2422, 0.2113, 0.1875, 0.1314, 0.543, 0.1491, 0.5977, 0.04251, 0.6133, 0.01586, 0.5508, 0.4201, 0.8672, 0.5001, 0.9219, 0.4023, 0.877, 0.3401, 0.1562, 0.2691, 0.2109, 0.2113, 0.1875, 0.3002, 0.1367, 0.1225, 0.4863, 0.1314, 0.543, 0.01586, 0.5508, 0.002531, 0.4863, 0.3446, 0.8105, 0.4201, 0.8672, 0.4023, 0.877, 0.309, 0.8301, 0.4157, 0.1016, 0.3401, 0.1562, 0.3002, 0.1367, 0.4023, 0.0918])
me_sphere.materials.append(mat_material)
me_sphere.use_remesh_preserve_volume = False
me_sphere.use_remesh_preserve_attributes = False
me_sphere.use_mirror_vertex_groups = False
me_sphere.update()

# ---- objects
ob_toplight = bpy.data.objects.new('TopLight', light_lamp_001)
ob_sliderb = bpy.data.objects.new('SliderB', me_sphere)
ob_camera = bpy.data.objects.new('Camera', cam_camera)

# ---- transforms, parenting, visibility, modifiers, constraints
ob_toplight.location = (0.0, 0.0, 14.39)
ob_toplight.lock_rotations_4d = False
ob_toplight.empty_display_type = 'ARROWS'
ob_toplight.color = (0.0, 0.0, 0.0, 0.0)
ob_toplight.lineart.crease_threshold = 0.0
ob_sliderb.location = (0.0, 0.0, 0.0)
ob_sliderb.rotation_mode = 'XZY'
ob_sliderb.rotation_euler = (0.0, 1.571, 0.0)
ob_sliderb.scale = (4.0, 4.0, 4.0)
ob_sliderb.lineart.crease_threshold = 0.0
_m = ob_sliderb.modifiers.new('Multires', 'MULTIRES')
_m.uv_smooth = 'PRESERVE_CORNERS'
_m.quality = 3
_m.levels = 2
_m.sculpt_levels = 2
_m.render_levels = 2
_m.show_only_control_edges = False
ob_camera.location = (0.0, 0.0, 13.9)
ob_camera.rotation_euler = (0.0, 0.0, -1.571)
ob_camera.lock_rotations_4d = False
ob_camera.empty_display_type = 'ARROWS'
ob_camera.color = (0.0, 0.0, 0.0, 0.0)
ob_camera.display_type = 'WIRE'
ob_camera.lineart.crease_threshold = 0.0

# ---- collection membership
col_collection_1.objects.link(ob_toplight)
col_collection_1.objects.link(ob_sliderb)
col_collection_1.objects.link(ob_camera)

# ---- scene / render settings (as saved in the file)
scene.camera = ob_camera
scene.frame_start = 0; scene.frame_end = 9; scene.frame_set(0)
scene.render.engine = 'BLENDER_EEVEE_NEXT'
scene.render.image_settings.compression = 100
scene.render.resolution_x = 236
scene.render.resolution_y = 236
scene.render.fps = 60
scene.render.dither_intensity = 0.0
scene.render.film_transparent = True
scene.cycles.use_denoising = False
scene.cycles.samples = 10
scene.cycles.sampling_pattern = 'TABULATED_SOBOL'
scene.cycles.light_sampling_threshold = 0.0
scene.cycles.use_adaptive_sampling = False
scene.cycles.use_light_tree = False
scene.cycles.blur_glossy = 0.0
scene.cycles.volume_bounces = 1
scene.cycles.pixel_filter_type = 'GAUSSIAN'
scene.cycles.sample_clamp_indirect = 0.0
scene.view_settings.view_transform = 'Standard'
bpy.context.view_layer.update()
